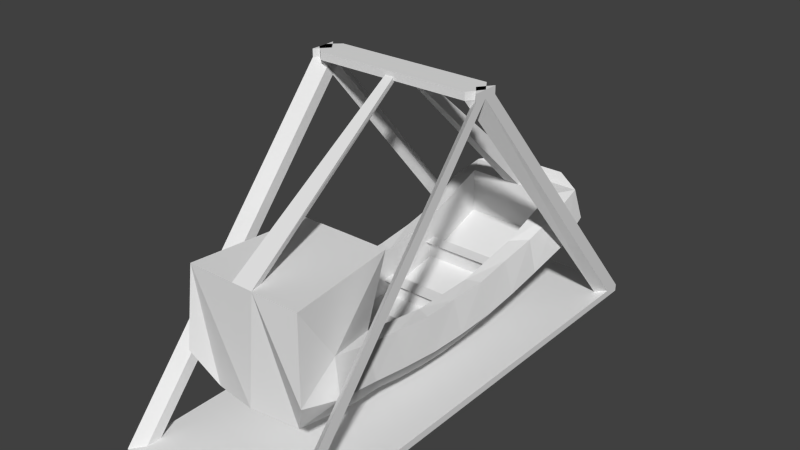 # Source: animt.blend  (saved by Blender 2.68.0; exported with 4.5.12 LTS)
import bpy
from mathutils import Matrix  # noqa: F401  (used for matrix-valued properties, if any)

bpy.ops.wm.read_factory_settings(use_empty=True)
scene = bpy.context.scene
scene.name = 'Scene'

# ---- collections
col_collection_1 = bpy.data.collections.new('Collection 1'); scene.collection.children.link(col_collection_1)

# ---- materials (node trees are filled in below, after node groups)
mat_swing = bpy.data.materials.new('swing')
mat_swing.alpha_threshold = 0.0
mat_swing.use_transparent_shadow = False
mat_swing.roughness = 0.5
mat_swing.line_color = (0.0, 0.0, 0.0, 1.0)
mat_core = bpy.data.materials.new('core')
mat_core.alpha_threshold = 0.0
mat_core.use_transparent_shadow = False
mat_core.roughness = 0.5
mat_core.line_color = (0.0, 0.0, 0.0, 1.0)

# ---- material node trees

# ---- world
world_world = bpy.data.worlds.new('World'); scene.world = world_world
world_world.color = (0.05088, 0.05088, 0.05088)
world_world.use_sun_shadow = False
world_world.sun_shadow_jitter_overblur = 0.0
world_world.cycles.sampling_method = 'MANUAL'
world_world.cycles.sample_map_resolution = 256

# ---- meshes
me_swing = bpy.data.meshes.new('swing')
me_swing.from_pydata([(-0.6588, -2.178, -2.793), (-0.6588, 1.877, -2.701), (0.5755, 1.877, -2.701), (0.5755, -2.178, -2.793), (-0.8313, -2.282, -1.385), (-0.8313, 2.387, -1.881), (0.748, 2.387, -1.881), (0.748, -2.282, -1.385), (-0.8313, -1.348, -2.184), (-0.8313, -0.4142, -2.317), (-0.8313, 0.5196, -2.317), (-0.8313, 1.453, -2.171), (-0.6588, 1.147, -2.928), (-0.6588, 0.4173, -3.042), (-0.6588, -0.3124, -3.042), (-0.6588, -1.042, -2.938), (0.748, 1.453, -2.171), (0.748, 0.5196, -2.317), (0.748, -0.4142, -2.317), (0.748, -1.348, -2.184), (0.5755, -1.042, -2.938), (0.5755, -0.3124, -3.042), (0.5755, 0.4173, -3.042), (0.5755, 1.147, -2.928), (-0.6462, -0.8825, -1.385), (-0.6462, 2.081, -1.881), (0.5629, 2.081, -1.881), (0.5629, -0.8825, -1.385), (-0.6462, -1.164, -2.184), (-0.6462, -0.353, -2.317), (-0.6462, 0.4584, -2.317), (-0.6462, 1.27, -2.171), (0.5629, 1.27, -2.171), (0.5629, 0.4584, -2.317), (0.5629, -0.353, -2.317), (0.5629, -1.164, -2.184), (-0.6462, -0.4371, -2.303), (-0.6462, 2.081, -2.426), (0.5629, 2.081, -2.426), (0.5629, -0.4371, -2.303), (-0.6462, -1.164, -2.73), (-0.6462, -0.353, -2.863), (-0.6462, 0.4584, -2.863), (-0.6462, 1.27, -2.716), (0.5629, 1.27, -2.716), (0.5629, 0.4584, -2.863), (0.5629, -0.353, -2.863), (0.5629, -1.164, -2.73), (-0.5038, 2.531, -2.306), (0.4205, 2.531, -2.306), (-0.5038, 2.531, -1.788), (0.4205, 2.531, -1.788), (-0.1863, 2.387, -1.881), (0.103, 2.387, -1.881), (-0.04164, 2.387, -2.637), (0.103, -2.282, -1.385), (-0.1863, -2.282, -1.385), (-0.04164, -2.282, -2.755), (-0.04164, -1.348, -2.941), (-0.04164, -0.4142, -3.074), (-0.04164, 0.5196, -3.074), (-0.04164, 1.453, -2.928), (0.06909, -2.131, -1.385), (-0.1524, -2.131, -1.385), (-0.1524, 2.081, -1.881), (0.06909, 2.081, -1.881), (0.5629, -0.4371, -2.849), (-0.6462, -0.4371, -2.849), (-0.1524, 2.081, -2.426), (0.06909, 2.081, -2.426), (-0.1263, 2.531, -1.788), (0.043, 2.531, -1.788), (-0.04164, 2.531, -2.306), (-0.09863, 0.09728, 0.1198), (0.01536, 0.09728, 0.1198), (0.01536, -0.1212, 0.1166), (-0.09863, -0.1212, 0.1166), (0.002001, -0.01197, 0.1182), (-0.08527, -0.01197, 0.1182), (-0.8839, 1.95, -1.979), (-0.9148, 2.446, -2.248), (-0.693, -1.442, -2.896), (-0.9029, -2.354, -2.366), (0.8315, 2.446, -2.248), (0.8011, -1.866, -2.036), (0.8196, -2.354, -2.366), (0.6069, 1.538, -2.841), (-0.8844, -1.866, -2.036), (-0.8242, -0.8819, -2.257), (-0.8184, 0.05278, -2.329), (-0.8195, 0.9883, -2.253), (-0.6902, 1.538, -2.841), (-0.6669, 0.7835, -2.993), (-0.6666, 0.05252, -3.05), (-0.664, -0.6778, -2.996), (0.8006, 1.95, -1.979), (0.7363, 0.9883, -2.253), (0.7351, 0.05278, -2.329), (0.741, -0.8819, -2.257), (0.6098, -1.442, -2.896), (0.5808, -0.6778, -2.996), (0.5834, 0.05252, -3.05), (0.5836, 0.7835, -2.993), (-0.9383, -1.349, -2.577), (-0.941, -0.4138, -2.704), (-0.9409, 0.5192, -2.705), (-0.9345, 1.457, -2.571), (0.8513, 1.457, -2.571), (0.8576, 0.5192, -2.705), (0.8577, -0.4138, -2.704), (0.855, -1.349, -2.577), (-0.9885, 1.989, -2.401), (0.9073, -1.911, -2.458), (-0.9906, -1.911, -2.458), (-0.9397, -0.8825, -2.649), (-0.9395, 0.05278, -2.719), (-0.9376, 0.99, -2.651), (0.9052, 1.989, -2.401), (0.8544, 0.99, -2.651), (0.8563, 0.05278, -2.719), (0.8565, -0.8825, -2.649), (0.06909, -0.8792, -1.385), (-0.1524, -0.8792, -1.385), (-0.6462, 0.3973, -2.317), (0.5629, 0.3973, -2.317), (-0.6462, 0.3973, -2.863), (0.5629, 0.3973, -2.863), (-0.6462, 1.219, -2.18), (0.5629, 1.219, -2.18), (-0.6462, 1.219, -2.726), (0.5629, 1.219, -2.726), (-0.6462, -0.353, -2.863), (0.5629, -0.353, -2.863), (0.5629, -0.4371, -2.849), (-0.6462, -0.4371, -2.849), (-0.6462, -0.3537, -2.649), (0.5629, -0.3537, -2.649), (0.5629, -0.4378, -2.635), (-0.6462, -0.4378, -2.635), (-0.6462, -0.2659, -2.628), (0.5629, -0.2659, -2.628), (0.5629, -0.508, -2.614), (-0.6462, -0.508, -2.614), (-0.6462, 0.4584, -2.685), (0.5629, 0.4584, -2.685), (-0.6462, 0.3973, -2.685), (0.5629, 0.3973, -2.685), (-0.6462, 0.5217, -2.673), (0.5629, 0.5217, -2.673), (-0.6462, 0.3339, -2.673), (0.5629, 0.3339, -2.673), (-0.6462, 1.235, -2.526), (0.5629, 1.235, -2.526), (-0.6462, 1.184, -2.535), (0.5629, 1.184, -2.535), (-0.6462, 1.283, -2.485), (0.5629, 1.283, -2.485), (-0.6462, 1.122, -2.494), (0.5629, 1.122, -2.494)], [], [(111, 80, 1, 91), (53, 6, 51, 71), (112, 85, 3, 99), (56, 4, 82, 0, 57), (52, 5, 25, 64), (113, 103, 15, 81), (114, 104, 14, 94), (115, 105, 13, 93), (116, 106, 12, 92), (117, 107, 23, 86), (118, 108, 22, 102), (119, 109, 21, 101), (120, 110, 20, 100), (60, 61, 23, 102, 22), (55, 7, 27, 62), (18, 97, 17, 33, 124, 34), (11, 90, 10, 30, 127, 31), (17, 96, 16, 32, 128, 33), (19, 98, 18, 34, 39, 35), (8, 87, 4, 24, 28), (5, 79, 11, 31, 25), (9, 88, 8, 28, 36, 29), (7, 84, 19, 35, 27), (16, 95, 6, 26, 32), (10, 89, 9, 29, 123, 30), (123, 29, 41, 125), (127, 30, 42, 129), (35, 47, 40, 28), (32, 26, 38, 44), (64, 25, 37, 68), (128, 32, 44, 130), (25, 31, 43, 37), (124, 33, 45, 126), (35, 28, 24, 122, 121, 27), (39, 34, 46, 66), (36, 28, 40, 67), (129, 42, 45, 130), (71, 51, 49, 72), (1, 80, 5, 50, 48), (6, 83, 2, 49, 51), (5, 52, 70, 50), (52, 53, 71, 70), (55, 62, 77, 75), (58, 59, 21, 100, 20), (6, 53, 65, 26), (62, 63, 78, 77), (0, 81, 15, 58, 57), (57, 58, 20, 99, 3), (15, 94, 14, 59, 58), (12, 91, 1, 54, 61), (14, 93, 13, 60, 59), (59, 60, 22, 101, 21), (13, 92, 12, 61, 60), (64, 65, 77, 78), (4, 56, 63, 24), (53, 52, 73, 74), (63, 62, 121, 122), (26, 65, 69, 38), (65, 64, 68, 69), (125, 41, 46, 126), (67, 66, 133, 134), (76, 75, 77, 78), (74, 73, 78, 77), (2, 54, 72, 49), (61, 54, 2, 86, 23), (55, 56, 57), (7, 55, 57, 3, 85), (54, 1, 48, 72), (50, 70, 72, 48), (70, 71, 72), (56, 55, 75, 76), (63, 56, 76, 78), (65, 53, 74, 77), (52, 64, 78, 73), (106, 111, 91, 12), (11, 79, 111, 106), (79, 5, 80, 111), (110, 112, 99, 20), (19, 84, 112, 110), (84, 7, 85, 112), (82, 113, 81, 0), (4, 87, 113, 82), (87, 8, 103, 113), (103, 114, 94, 15), (8, 88, 114, 103), (88, 9, 104, 114), (104, 115, 93, 14), (9, 89, 115, 104), (89, 10, 105, 115), (105, 116, 92, 13), (10, 90, 116, 105), (90, 11, 106, 116), (83, 117, 86, 2), (6, 95, 117, 83), (95, 16, 107, 117), (107, 118, 102, 23), (16, 96, 118, 107), (96, 17, 108, 118), (108, 119, 101, 22), (17, 97, 119, 108), (97, 18, 109, 119), (109, 120, 100, 21), (18, 98, 120, 109), (98, 19, 110, 120), (121, 62, 27), (63, 122, 24), (43, 44, 38, 37), (35, 39, 66, 47), (29, 36, 67, 41), (47, 66, 67, 40), (30, 123, 125, 42), (34, 124, 126, 46), (45, 42, 143, 144), (31, 127, 129, 43), (33, 128, 130, 45), (129, 130, 154, 153), (134, 133, 137, 138), (46, 41, 131, 132), (41, 67, 134, 131), (66, 46, 132, 133), (136, 135, 139, 140), (131, 134, 138, 135), (133, 132, 136, 137), (132, 131, 135, 136), (141, 140, 139, 142), (138, 137, 141, 142), (135, 138, 142, 139), (137, 136, 140, 141), (146, 144, 148, 150), (42, 125, 145, 143), (125, 126, 146, 145), (126, 45, 144, 146), (147, 149, 150, 148), (143, 145, 149, 147), (145, 146, 150, 149), (144, 143, 147, 148), (153, 154, 158, 157), (130, 44, 152, 154), (44, 43, 151, 152), (43, 129, 153, 151), (155, 157, 158, 156), (154, 152, 156, 158), (152, 151, 155, 156), (151, 153, 157, 155)])
_uv = me_swing.uv_layers.new(name='UVMap')
_uv.uv.foreach_set('vector', [0.0, 0.07066, 0.009242, 0.01059, 0.04222, 0.08852, 0.03834, 0.1334, 0.3312, 0.01986, 0.2487, 0.02012, 0.2905, 0.0003626, 0.3388, 0.0002146, 0.7025, 0.5495, 0.7081, 0.6071, 0.6599, 0.5781, 0.6582, 0.483, 0.4578, 0.7057, 0.4576, 0.6232, 0.5827, 0.6136, 0.638, 0.6447, 0.633, 0.7236, 0.3682, 0.01975, 0.4507, 0.0195, 0.4271, 0.05842, 0.364, 0.05861, 0.6136, 0.5495, 0.619, 0.4763, 0.6565, 0.4316, 0.6579, 0.483, 0.6207, 0.4159, 0.6202, 0.3556, 0.658, 0.3373, 0.658, 0.3844, 0.6146, 0.2961, 0.6054, 0.2372, 0.6464, 0.2447, 0.6533, 0.2909, 0.006901, 0.2009, 0.007112, 0.1405, 0.04251, 0.1842, 0.04162, 0.2313, 0.7718, 0.05552, 0.7425, 0.1203, 0.6957, 0.154, 0.7125, 0.1058, 0.7249, 0.1783, 0.7106, 0.2372, 0.6697, 0.2447, 0.6816, 0.1991, 0.7015, 0.2961, 0.6959, 0.3556, 0.658, 0.3373, 0.6627, 0.2909, 0.6954, 0.4159, 0.6971, 0.4763, 0.6595, 0.4316, 0.658, 0.3844, 0.1217, 0.2656, 0.1213, 0.145, 0.2004, 0.1837, 0.2015, 0.2308, 0.2006, 0.278, 0.8166, 0.7331, 0.8169, 0.8156, 0.6392, 0.7925, 0.7975, 0.7288, 0.2498, 0.3824, 0.2513, 0.3233, 0.2495, 0.2639, 0.2732, 0.2716, 0.2732, 0.2793, 0.2735, 0.3746, 0.4511, 0.1425, 0.4497, 0.2027, 0.4514, 0.2632, 0.4278, 0.2711, 0.4275, 0.1725, 0.4275, 0.1658, 0.2495, 0.2639, 0.2508, 0.2034, 0.2491, 0.1431, 0.2728, 0.1663, 0.2729, 0.173, 0.2732, 0.2716, 0.2502, 0.499, 0.2509, 0.4409, 0.2498, 0.3824, 0.2735, 0.3746, 0.2735, 0.3851, 0.2738, 0.4756, 0.5681, 0.4824, 0.5583, 0.5504, 0.482, 0.6136, 0.4576, 0.4361, 0.563, 0.4591, 0.4507, 0.0195, 0.4576, 0.07644, 0.4511, 0.1425, 0.4275, 0.1658, 0.4271, 0.05842, 0.4518, 0.3818, 0.4511, 0.4403, 0.4521, 0.4984, 0.4284, 0.4751, 0.4281, 0.3846, 0.4281, 0.3741, 0.834, 0.6136, 0.7577, 0.5504, 0.7479, 0.4824, 0.753, 0.4591, 0.8585, 0.4361, 0.2491, 0.1431, 0.2422, 0.0771, 0.2487, 0.02012, 0.2725, 0.05889, 0.2728, 0.1663, 0.4514, 0.2632, 0.45, 0.3227, 0.4518, 0.3818, 0.4281, 0.3741, 0.4278, 0.2788, 0.4278, 0.2711, 0.8939, 0.6268, 0.885, 0.5313, 0.9542, 0.5249, 0.9631, 0.6205, 0.8863, 0.733, 0.8946, 0.6346, 0.9638, 0.6282, 0.9554, 0.7266, 0.0003156, 0.688, 0.0005296, 0.6182, 0.1552, 0.6187, 0.1549, 0.6885, 0.9366, 0.3165, 0.9637, 0.4232, 0.8946, 0.4168, 0.8674, 0.3101, 0.3336, 0.8684, 0.3968, 0.8682, 0.397, 0.9379, 0.3339, 0.9381, 0.936, 0.3098, 0.9366, 0.3165, 0.8674, 0.3101, 0.8668, 0.3034, 0.8585, 0.8463, 0.8857, 0.7396, 0.9549, 0.7333, 0.9277, 0.84, 0.9284, 0.2037, 0.9277, 0.2114, 0.8585, 0.2051, 0.8592, 0.1973, 0.0003156, 0.688, 0.1549, 0.6885, 0.1546, 0.7914, 0.09147, 0.7912, 0.06315, 0.7911, 0.0, 0.7909, 0.9401, 0.09759, 0.9373, 0.1081, 0.8681, 0.1018, 0.8709, 0.09121, 0.8822, 0.5208, 0.8585, 0.4296, 0.9277, 0.4232, 0.9514, 0.5144, 0.7178, 0.8159, 0.8164, 0.8156, 0.8169, 0.9702, 0.7183, 0.9705, 0.0002145, 0.892, 0.0003626, 0.8437, 0.06662, 0.8439, 0.06644, 0.903, 0.1183, 0.9821, 0.05889, 1.015, 0.01207, 1.004, 0.0, 0.9619, 0.06626, 0.9621, 0.01268, 0.8019, 0.05958, 0.7914, 0.1188, 0.8243, 0.06662, 0.8439, 0.0003626, 0.8437, 0.4507, 0.0195, 0.3682, 0.01975, 0.3605, 0.0001482, 0.4087, 0.0, 0.3682, 0.01975, 0.3312, 0.01986, 0.3388, 0.0002146, 0.3605, 0.0001482, 0.9893, 0.4232, 1.0, 0.4393, 0.9971, 0.7714, 0.9894, 0.7597, 0.1224, 0.5017, 0.122, 0.3845, 0.2009, 0.3709, 0.2017, 0.4168, 0.2012, 0.4625, 0.2487, 0.02012, 0.3312, 0.01986, 0.3357, 0.0587, 0.2725, 0.05889, 0.4576, 0.8935, 0.4293, 0.8936, 0.437, 0.6053, 0.4481, 0.6052, 0.04381, 0.6058, 0.03914, 0.5134, 0.04337, 0.463, 0.1224, 0.5017, 0.1228, 0.6182, 0.1228, 0.6182, 0.1224, 0.5017, 0.2012, 0.4625, 0.2057, 0.5129, 0.2016, 0.6053, 0.04337, 0.463, 0.04255, 0.4173, 0.04309, 0.3714, 0.122, 0.3845, 0.1224, 0.5017, 0.04251, 0.1842, 0.03834, 0.1334, 0.04222, 0.08852, 0.1209, 0.02254, 0.1213, 0.145, 0.04309, 0.3714, 0.04194, 0.325, 0.0428, 0.2785, 0.1217, 0.2656, 0.122, 0.3845, 0.122, 0.3845, 0.1217, 0.2656, 0.2006, 0.278, 0.2018, 0.3246, 0.2009, 0.3709, 0.0428, 0.2785, 0.04162, 0.2313, 0.04251, 0.1842, 0.1213, 0.145, 0.1217, 0.2656, 0.3336, 0.8684, 0.3053, 0.8685, 0.3131, 0.6053, 0.3243, 0.6052, 0.8163, 0.6136, 0.8165, 0.6961, 0.7974, 0.7005, 0.6387, 0.6379, 0.3312, 0.01986, 0.3682, 0.01975, 0.3578, 0.2803, 0.3432, 0.2804, 0.7974, 0.7005, 0.7975, 0.7288, 0.6385, 0.7293, 0.6384, 0.701, 0.2422, 0.8686, 0.3053, 0.8685, 0.3055, 0.9382, 0.2424, 0.9384, 0.3053, 0.8685, 0.3336, 0.8684, 0.3339, 0.9381, 0.3055, 0.9382, 0.4576, 0.8342, 0.5529, 0.8339, 0.5533, 0.9886, 0.4581, 0.9888, 0.0, 0.0, 0.0, 0.0, 0.0, 0.0, 0.0, 0.0, 0.3579, 0.3081, 0.3433, 0.3082, 0.345, 0.2943, 0.3561, 0.2942, 0.3432, 0.2804, 0.3578, 0.2803, 0.3561, 0.2942, 0.345, 0.2943, 0.2001, 0.08803, 0.1209, 0.02254, 0.1209, 0.0001813, 0.18, 0.0, 0.1213, 0.145, 0.1209, 0.02254, 0.2001, 0.08803, 0.2042, 0.1329, 0.2004, 0.1837, 0.4579, 0.7427, 0.4578, 0.7057, 0.633, 0.7236, 0.4582, 0.8252, 0.4579, 0.7427, 0.633, 0.7236, 0.6384, 0.8025, 0.5834, 0.8339, 0.1209, 0.02254, 0.04222, 0.08852, 0.06177, 0.0003626, 0.1209, 0.0001813, 0.0, 0.9619, 0.0001481, 0.9137, 0.06644, 0.903, 0.06626, 0.9621, 0.0001481, 0.9137, 0.0002145, 0.892, 0.06644, 0.903, 0.37, 0.6051, 0.333, 0.6052, 0.3433, 0.3082, 0.3579, 0.3081, 0.8478, 0.6297, 0.8585, 0.6136, 0.8584, 0.9502, 0.8507, 0.9619, 0.9638, 0.02964, 0.9893, 0.0, 0.9884, 0.3889, 0.9792, 0.3994, 0.9638, 0.4232, 0.9893, 0.4528, 0.9739, 0.8225, 0.9646, 0.8121, 0.5736, 0.1203, 0.5442, 0.05552, 0.6036, 0.1058, 0.6203, 0.154, 0.5218, 0.1272, 0.4903, 0.06719, 0.5442, 0.05552, 0.5736, 0.1203, 0.4903, 0.06719, 0.4703, 0.01335, 0.5168, 0.0, 0.5442, 0.05552, 0.6971, 0.4763, 0.7025, 0.5495, 0.6582, 0.483, 0.6595, 0.4316, 0.7479, 0.4824, 0.7577, 0.5504, 0.7025, 0.5495, 0.6971, 0.4763, 0.7577, 0.5504, 0.834, 0.6136, 0.7081, 0.6071, 0.7025, 0.5495, 0.6079, 0.6071, 0.6136, 0.5495, 0.6579, 0.483, 0.6562, 0.5781, 0.482, 0.6136, 0.5583, 0.5504, 0.6136, 0.5495, 0.6079, 0.6071, 0.5583, 0.5504, 0.5681, 0.4824, 0.619, 0.4763, 0.6136, 0.5495, 0.619, 0.4763, 0.6207, 0.4159, 0.658, 0.3844, 0.6565, 0.4316, 0.5681, 0.4824, 0.5698, 0.4221, 0.6207, 0.4159, 0.619, 0.4763, 0.5698, 0.4221, 0.5701, 0.3618, 0.6202, 0.3556, 0.6207, 0.4159, 0.6202, 0.3556, 0.6146, 0.2961, 0.6533, 0.2909, 0.658, 0.3373, 0.5701, 0.3618, 0.5639, 0.3024, 0.6146, 0.2961, 0.6202, 0.3556, 0.5639, 0.3024, 0.5552, 0.2433, 0.6054, 0.2372, 0.6146, 0.2961, 0.6054, 0.2372, 0.5911, 0.1783, 0.6345, 0.1991, 0.6464, 0.2447, 0.5552, 0.2433, 0.5394, 0.1849, 0.5911, 0.1783, 0.6054, 0.2372, 0.5394, 0.1849, 0.5218, 0.1272, 0.5736, 0.1203, 0.5911, 0.1783, 0.2326, 0.009904, 0.2422, 0.06991, 0.2042, 0.1329, 0.2001, 0.08803, 0.8458, 0.01335, 0.8257, 0.06719, 0.7718, 0.05552, 0.7993, 0.0, 0.8257, 0.06719, 0.7942, 0.1272, 0.7425, 0.1203, 0.7718, 0.05552, 0.2355, 0.1398, 0.2361, 0.2002, 0.2015, 0.2308, 0.2004, 0.1837, 0.7942, 0.1272, 0.7766, 0.1849, 0.7249, 0.1783, 0.7425, 0.1203, 0.7766, 0.1849, 0.7609, 0.2433, 0.7106, 0.2372, 0.7249, 0.1783, 0.7106, 0.2372, 0.7015, 0.2961, 0.6627, 0.2909, 0.6697, 0.2447, 0.7609, 0.2433, 0.7521, 0.3024, 0.7015, 0.2961, 0.7106, 0.2372, 0.7521, 0.3024, 0.746, 0.3618, 0.6959, 0.3556, 0.7015, 0.2961, 0.6959, 0.3556, 0.6954, 0.4159, 0.658, 0.3844, 0.658, 0.3373, 0.746, 0.3618, 0.7463, 0.4221, 0.6954, 0.4159, 0.6959, 0.3556, 0.7463, 0.4221, 0.7479, 0.4824, 0.6971, 0.4763, 0.6954, 0.4159, 0.6385, 0.7293, 0.7975, 0.7288, 0.6392, 0.7925, 0.7974, 0.7005, 0.6384, 0.701, 0.6387, 0.6379, 0.2262, 0.7914, 0.2267, 0.946, 0.1193, 0.9463, 0.1188, 0.7917, 0.9638, 0.006386, 0.9401, 0.09759, 0.8709, 0.09121, 0.8946, 0.0, 0.885, 0.5313, 0.8822, 0.5208, 0.9514, 0.5144, 0.9542, 0.5249, 0.6444, 0.9886, 0.5538, 0.9888, 0.5533, 0.8342, 0.6439, 0.8339, 0.8946, 0.6346, 0.8939, 0.6268, 0.9631, 0.6205, 0.9638, 0.6282, 0.9373, 0.1081, 0.9284, 0.2037, 0.8592, 0.1973, 0.8681, 0.1018, 0.8412, 0.7683, 0.8417, 0.923, 0.8189, 0.923, 0.8185, 0.7684, 0.8857, 0.7396, 0.8863, 0.733, 0.9554, 0.7266, 0.9549, 0.7333, 0.9277, 0.2114, 0.936, 0.3098, 0.8668, 0.3034, 0.8585, 0.2051, 0.2139, 0.6182, 0.2144, 0.7729, 0.1899, 0.7729, 0.1894, 0.6183, 0.1825, 0.6182, 0.183, 0.7729, 0.1556, 0.773, 0.1552, 0.6183, 0.0, 0.0, 0.0, 0.0, 0.0, 0.0, 0.0, 0.0, 0.0, 0.0, 0.0, 0.0, 0.0, 0.0, 0.0, 0.0, 0.0, 0.0, 0.0, 0.0, 0.0, 0.0, 0.0, 0.0, 0.2417, 0.773, 0.2422, 0.9276, 0.2307, 0.9276, 0.2303, 0.773, 0.889, 0.8867, 0.8878, 0.8976, 0.8607, 0.8992, 0.8618, 0.8884, 0.8596, 0.8666, 0.8585, 0.8557, 0.8857, 0.8574, 0.8868, 0.8682, 0.2417, 0.6182, 0.2422, 0.7729, 0.2148, 0.773, 0.2144, 0.6183, 0.4293, 0.7599, 0.3987, 0.76, 0.3983, 0.6053, 0.4288, 0.6052, 0.665, 0.9703, 0.6645, 0.8156, 0.6732, 0.8156, 0.6736, 0.9702, 0.8618, 0.8884, 0.8607, 0.8992, 0.8585, 0.9084, 0.8585, 0.8774, 0.8868, 0.8682, 0.8857, 0.8574, 0.889, 0.8463, 0.889, 0.8774, 0.8971, 0.9302, 0.9049, 0.9302, 0.913, 0.9318, 0.889, 0.9317, 0.4373, 0.8936, 0.4451, 0.8936, 0.4452, 0.9162, 0.4374, 0.9163, 0.7174, 0.8156, 0.7178, 0.9702, 0.6951, 0.9703, 0.6946, 0.8157, 0.8971, 0.9075, 0.905, 0.9076, 0.9049, 0.9302, 0.8971, 0.9302, 0.4049, 0.76, 0.4288, 0.76, 0.4293, 0.9146, 0.4054, 0.9147, 0.4374, 0.9163, 0.4452, 0.9162, 0.4533, 0.9178, 0.4293, 0.9178, 0.6479, 0.9703, 0.6474, 0.8156, 0.6553, 0.8156, 0.6558, 0.9702, 0.664, 0.8156, 0.6645, 0.9702, 0.6563, 0.9703, 0.6558, 0.8156, 0.3976, 0.9146, 0.3971, 0.76, 0.4045, 0.76, 0.4049, 0.9146, 0.8996, 0.8774, 0.9063, 0.8782, 0.9032, 0.9027, 0.8966, 0.9018, 0.8412, 0.6136, 0.8417, 0.7683, 0.8174, 0.7683, 0.8169, 0.6137, 0.8922, 0.848, 0.8988, 0.8472, 0.9019, 0.8716, 0.8953, 0.8725, 0.6736, 0.8157, 0.6941, 0.8156, 0.6946, 0.9702, 0.6741, 0.9703, 0.8966, 0.9018, 0.9032, 0.9027, 0.9095, 0.9075, 0.889, 0.9075, 0.9703, 0.8225, 0.9708, 0.9772, 0.9643, 0.9772, 0.9638, 0.8225, 0.8953, 0.8725, 0.9019, 0.8716, 0.9095, 0.8773, 0.889, 0.8774])
me_swing.materials.append(mat_swing)
me_swing.use_remesh_preserve_volume = False
me_swing.use_remesh_preserve_attributes = False
me_swing.use_mirror_vertex_groups = False
me_swing.update()
me_core = bpy.data.meshes.new('core')
me_core.from_pydata([(1.053, 3.018, -0.5493), (1.053, 0.0, -0.5493), (-1.053, 0.0, -0.5493), (-1.053, 3.018, -0.5493), (1.053, 3.018, -0.4611), (1.053, 0.0, -0.4611), (-1.053, 0.0, -0.4611), (-1.053, 3.018, -0.4611), (0.9368, 2.867, -0.4611), (0.9368, 0.0, -0.4611), (-0.9368, 0.0, -0.4611), (-0.9368, 2.867, -0.4611), (1.053, 2.805, -0.5493), (-1.053, 2.805, -0.5493), (1.053, 2.805, -0.4611), (-1.053, 2.805, -0.4611), (0.9368, 2.686, -0.4611), (-0.9368, 2.686, -0.4611), (-1.053, 3.018, -0.4611), (-0.9368, 2.867, -0.4611), (-1.053, 2.805, -0.4611), (-0.9368, 2.686, -0.4611), (1.053, 0.1569, 2.918), (0.9368, 0.0, 2.918), (1.053, 0.0, 2.918), (0.9368, -0.1749, 2.918), (-1.053, 0.1569, 2.918), (-0.9229, 0.0, 2.918), (-1.053, -0.05561, 2.918), (-0.9229, -0.1749, 2.918), (1.053, -3.018, -0.5493), (-1.053, -3.018, -0.5493), (1.053, -3.018, -0.4611), (-1.053, -3.018, -0.4611), (0.9368, -2.867, -0.4611), (-0.9368, -2.867, -0.4611), (1.053, -2.805, -0.5493), (-1.053, -2.805, -0.5493), (1.053, -2.805, -0.4611), (-1.053, -2.805, -0.4611), (0.9368, -2.686, -0.4611), (-0.9368, -2.686, -0.4611), (-1.053, -3.018, -0.4611), (-0.9368, -2.867, -0.4611), (-1.053, -2.805, -0.4611), (-0.9368, -2.686, -0.4611), (1.053, -0.1569, 2.918), (0.9368, 0.1749, 2.918), (-1.053, -0.1569, 2.918), (-1.053, 0.05561, 2.918), (-0.9229, 0.1749, 2.918), (1.053, 0.1569, 3.009), (0.9368, 0.0, 3.009), (1.053, 0.0, 3.009), (0.9368, -0.1749, 3.009), (-1.053, 0.1569, 3.009), (-0.9229, 0.0, 3.009), (-1.053, -0.05561, 3.009), (-0.9229, -0.1749, 3.009), (1.053, -0.1569, 3.009), (0.9368, 0.1749, 3.009), (-1.053, -0.1569, 3.009), (-1.053, 0.05561, 3.009), (-0.9229, 0.1749, 3.009)], [], [(12, 1, 2, 13), (12, 14, 5, 1), (13, 15, 7, 3), (4, 0, 3, 7), (15, 6, 10, 17), (14, 4, 22, 24), (4, 7, 11, 8), (16, 17, 10, 9), (0, 12, 13, 3), (0, 4, 14, 12), (2, 6, 15, 13), (15, 17, 21, 20), (5, 14, 16, 9), (8, 11, 17, 16), (4, 8, 23, 22), (11, 7, 18, 19), (7, 15, 20, 18), (17, 11, 19, 21), (22, 23, 52, 51), (27, 26, 55, 56), (18, 20, 28, 26), (20, 21, 29, 28), (8, 16, 25, 23), (19, 18, 26, 27), (16, 14, 24, 25), (21, 19, 27, 29), (45, 50, 27, 43), (36, 1, 5, 38), (37, 31, 33, 39), (32, 33, 31, 30), (2, 37, 39, 6), (32, 34, 35, 33), (40, 9, 10, 41), (30, 31, 37, 36), (30, 36, 38, 32), (39, 44, 45, 41), (36, 37, 2, 1), (34, 40, 41, 35), (49, 48, 61, 62), (35, 43, 42, 33), (33, 42, 44, 39), (41, 45, 43, 35), (40, 47, 24, 38), (42, 48, 49, 44), (44, 49, 50, 45), (38, 24, 46, 32), (5, 9, 40, 38), (43, 27, 48, 42), (29, 27, 56, 58), (39, 41, 10, 6), (32, 46, 23, 34), (34, 23, 47, 40), (53, 51, 52, 54), (55, 57, 58, 56), (53, 60, 52, 59), (61, 56, 63, 62), (23, 46, 59, 52), (50, 49, 62, 63), (28, 29, 58, 57), (24, 22, 51, 53), (48, 27, 56, 61), (46, 24, 53, 59), (60, 47, 50, 63), (25, 24, 53, 54), (26, 28, 57, 55), (27, 50, 63, 56), (24, 47, 60, 53), (25, 54, 58, 29), (47, 23, 27, 50), (23, 25, 29, 27), (52, 60, 63, 56), (54, 52, 56, 58)])
_uv = me_core.uv_layers.new(name='UVMap')
_uv.uv.foreach_set('vector', [0.7194, 1.106, 0.7203, 0.8113, 0.9414, 0.812, 0.9405, 1.107, 0.4727, 0.01416, 0.4785, 0.02131, 0.2508, 0.2082, 0.245, 0.201, 0.9986, 0.01666, 0.9893, 0.01675, 0.9894, 8.512e-05, 0.9987, 0.0, 0.2721, 0.5016, 0.2813, 0.5015, 0.282, 0.7227, 0.2728, 0.7227, 0.4981, 1.107, 0.4972, 0.812, 0.5094, 0.8119, 0.5103, 1.094, 0.4785, 0.02131, 0.4958, 0.007156, 0.4887, 0.472, 0.476, 0.4825, 0.7193, 1.128, 0.4982, 1.129, 0.5103, 1.113, 0.707, 1.112, 0.707, 1.093, 0.5103, 1.094, 0.5094, 0.8119, 0.7061, 0.8113, 0.7193, 1.128, 0.7194, 1.106, 0.9405, 1.107, 0.9404, 1.129, 0.4899, 0.0, 0.4958, 0.007156, 0.4785, 0.02131, 0.4727, 0.01416, 0.9973, 0.2366, 0.988, 0.2367, 0.9893, 0.01675, 0.9986, 0.01666, 0.0, 0.0, 0.0, 0.0, 0.0, 0.0, 0.0, 0.0, 0.7183, 0.8113, 0.7192, 1.106, 0.707, 1.093, 0.7061, 0.8113, 0.707, 1.112, 0.5103, 1.113, 0.5103, 1.094, 0.707, 1.093, 0.2721, 0.866, 0.2599, 0.866, 0.2588, 0.5111, 0.271, 0.5111, 0.0, 0.0, 0.0, 0.0, 0.0, 0.0, 0.0, 0.0, 0.0, 0.0, 0.0, 0.0, 0.0, 0.0, 0.0, 0.0, 0.0, 0.0, 0.0, 0.0, 0.0, 0.0, 0.0, 0.0, 0.271, 0.5111, 0.2588, 0.5111, 0.2588, 0.5016, 0.271, 0.5015, 0.9663, 0.4754, 0.979, 0.4649, 0.9851, 0.4723, 0.9724, 0.4827, 0.471, 0.5015, 0.4827, 0.5135, 0.3892, 0.9256, 0.3776, 0.9137, 0.4827, 0.5135, 0.4951, 0.5258, 0.4023, 0.9386, 0.3892, 0.9256, 0.3018, 0.5015, 0.3137, 0.5092, 0.3142, 0.9319, 0.3026, 0.9244, 0.9739, 0.01006, 0.9861, 0.0, 0.979, 0.4649, 0.9663, 0.4754, 0.4688, 0.02926, 0.4785, 0.02131, 0.476, 0.4825, 0.4617, 0.4941, 0.9592, 0.02211, 0.9739, 0.01006, 0.9663, 0.4754, 0.9521, 0.487, 0.5232, 0.38, 0.9805, 0.4637, 0.9663, 0.4754, 0.5085, 0.392, 0.01725, 0.3879, 0.245, 0.201, 0.2508, 0.2082, 0.02313, 0.3951, 0.9959, 0.4565, 0.9958, 0.4732, 0.9866, 0.4733, 0.9867, 0.4566, 0.9907, 0.6204, 0.9866, 0.4733, 0.9958, 0.4732, 1.0, 0.6203, 0.9973, 0.2366, 0.9959, 0.4565, 0.9867, 0.4566, 0.988, 0.2367, 0.7174, 0.4944, 0.7052, 0.5103, 0.5085, 0.5109, 0.4962, 0.4951, 0.7053, 0.5293, 0.7061, 0.8113, 0.5094, 0.8119, 0.5085, 0.5299, 0.7212, 0.4944, 0.9424, 0.4951, 0.9423, 0.5174, 0.7212, 0.5167, 0.0, 0.4021, 0.01725, 0.3879, 0.02313, 0.3951, 0.005873, 0.4092, 0.0, 0.0, 0.0, 0.0, 0.0, 0.0, 0.0, 0.0, 0.7212, 0.5167, 0.9423, 0.5174, 0.9414, 0.812, 0.7203, 0.8113, 0.7052, 0.5103, 0.7053, 0.5293, 0.5085, 0.5299, 0.5085, 0.5109, 0.3515, 0.9271, 0.3657, 0.9184, 0.3708, 0.9265, 0.3566, 0.9352, 0.0, 0.0, 0.0, 0.0, 0.0, 0.0, 0.0, 0.0, 0.0, 0.0, 0.0, 0.0, 0.0, 0.0, 0.0, 0.0, 0.0, 0.0, 0.0, 0.0, 0.0, 0.0, 0.0, 0.0, 0.0328, 0.3871, 0.4901, 0.4708, 0.476, 0.4825, 0.02313, 0.3951, 0.3659, 0.5015, 0.3657, 0.9184, 0.3515, 0.9271, 0.3517, 0.5103, 0.1767, 0.9216, 0.004639, 0.6112, 0.01658, 0.6046, 0.1874, 0.9157, 0.02313, 0.3951, 0.476, 0.4825, 0.4632, 0.493, 0.005873, 0.4092, 0.7183, 0.8113, 0.7061, 0.8113, 0.7053, 0.5293, 0.7174, 0.5167, 0.5085, 0.392, 0.9663, 0.4754, 0.9536, 0.4858, 0.4962, 0.4021, 0.9521, 0.487, 0.9663, 0.4754, 0.9724, 0.4827, 0.9582, 0.4944, 0.4963, 0.5174, 0.5085, 0.5299, 0.5094, 0.8119, 0.4972, 0.812, 0.2165, 0.5015, 0.2163, 0.9184, 0.1991, 0.9294, 0.1996, 0.5122, 0.1996, 0.5122, 0.1991, 0.9294, 0.1874, 0.9365, 0.1876, 0.5197, 0.3325, 0.5016, 0.349, 0.5015, 0.3325, 0.5138, 0.3142, 0.5138, 0.3496, 0.7227, 0.3273, 0.7228, 0.3148, 0.7091, 0.3331, 0.7091, 0.3325, 0.5016, 0.3509, 0.5137, 0.3325, 0.5138, 0.316, 0.5016, 0.3167, 0.7228, 0.3331, 0.7091, 0.3515, 0.709, 0.339, 0.7227, 0.1991, 0.9294, 0.2163, 0.9184, 0.2214, 0.9265, 0.2042, 0.9374, 0.01658, 0.6046, 0.004639, 0.6112, 0.0, 0.6029, 0.01195, 0.5962, 0.3892, 0.9256, 0.4023, 0.9386, 0.3956, 0.9454, 0.3825, 0.9324, 0.476, 0.4825, 0.4887, 0.472, 0.4948, 0.4794, 0.482, 0.4899, 0.9536, 0.4858, 0.9663, 0.4754, 0.9724, 0.4827, 0.9596, 0.4932, 0.4632, 0.493, 0.476, 0.4825, 0.482, 0.4899, 0.4693, 0.5003, 0.1827, 0.5015, 0.1874, 0.5099, 0.01658, 0.6046, 0.01195, 0.5962, 0.4617, 0.4941, 0.476, 0.4825, 0.482, 0.4899, 0.4678, 0.5015, 0.3776, 0.9137, 0.3892, 0.9256, 0.3825, 0.9324, 0.3708, 0.9205, 0.9663, 0.4754, 0.9805, 0.4637, 0.9866, 0.4711, 0.9724, 0.4827, 0.476, 0.4825, 0.4901, 0.4708, 0.4962, 0.4782, 0.482, 0.4899, 0.4962, 1.028, 0.4895, 1.035, 0.3956, 0.9454, 0.4023, 0.9386, 0.2214, 0.5017, 0.2398, 0.5016, 0.2404, 0.6969, 0.222, 0.6969, 0.2398, 0.5016, 0.2582, 0.5015, 0.2588, 0.6968, 0.2404, 0.6969, 0.3325, 0.5138, 0.3509, 0.5137, 0.3515, 0.709, 0.3331, 0.7091, 0.3142, 0.5138, 0.3325, 0.5138, 0.3331, 0.7091, 0.3148, 0.7091])
me_core.materials.append(mat_core)
me_core.use_remesh_preserve_volume = False
me_core.use_remesh_preserve_attributes = False
me_core.use_mirror_vertex_groups = False
me_core.update()

# ---- objects
ob_swing = bpy.data.objects.new('swing', me_swing)
ob_core = bpy.data.objects.new('core', me_core)

# ---- transforms, parenting, visibility, modifiers, constraints
ob_swing.location = (0.0467, 2.98e-08, 3.455)
ob_swing.rotation_euler = (0.0002298, 0.0, 0.0)
ob_swing.scale = (0.9, 1.0, 1.0)
ob_swing.lineart.crease_threshold = 0.0
ob_core.location = (0.0, 0.0, 0.5766)
ob_core.lock_rotations_4d = False
ob_core.empty_display_type = 'ARROWS'
ob_core.lineart.crease_threshold = 0.0

# ---- collection membership
col_collection_1.objects.link(ob_swing)
col_collection_1.objects.link(ob_core)

# ---- scene / render settings (as saved in the file)
scene.frame_start = 1; scene.frame_end = 50; scene.frame_set(1)
scene.render.engine = 'BLENDER_EEVEE_NEXT'
scene.render.image_settings.color_mode = 'RGB'
scene.render.image_settings.compression = 90
scene.render.resolution_percentage = 50
scene.render.dither_intensity = 0.0
scene.cycles.use_denoising = False
scene.cycles.samples = 10
scene.cycles.sampling_pattern = 'TABULATED_SOBOL'
scene.cycles.light_sampling_threshold = 0.0
scene.cycles.use_adaptive_sampling = False
scene.cycles.use_light_tree = False
scene.cycles.blur_glossy = 0.0
scene.cycles.volume_bounces = 1
scene.cycles.pixel_filter_type = 'GAUSSIAN'
scene.cycles.sample_clamp_indirect = 0.0
scene.view_settings.view_transform = 'Standard'
bpy.context.view_layer.update()

# ---- added for rendering (the .blend has no active camera and no usable light): camera, sun
cam_auto = bpy.data.cameras.new('AutoCamera')
cam_auto.lens = 50.0
cam_auto.sensor_width = 36.0
cam_auto.clip_end = 1000.0
ob_auto_camera = bpy.data.objects.new('AutoCamera', cam_auto)
scene.collection.objects.link(ob_auto_camera)
ob_auto_camera.location = (6.76905, -8.12286, 7.22196)
ob_auto_camera.rotation_euler = (1.09748, -7.21219e-08, 0.694738)
scene.camera = ob_auto_camera
light_auto_sun = bpy.data.lights.new('AutoSun', 'SUN')
light_auto_sun.energy = 3.0
light_auto_sun.angle = 0.0523599
ob_auto_sun = bpy.data.objects.new('AutoSun', light_auto_sun)
scene.collection.objects.link(ob_auto_sun)
ob_auto_sun.rotation_euler = (0.872665, 0.174533, 0.523599)
bpy.context.view_layer.update()
